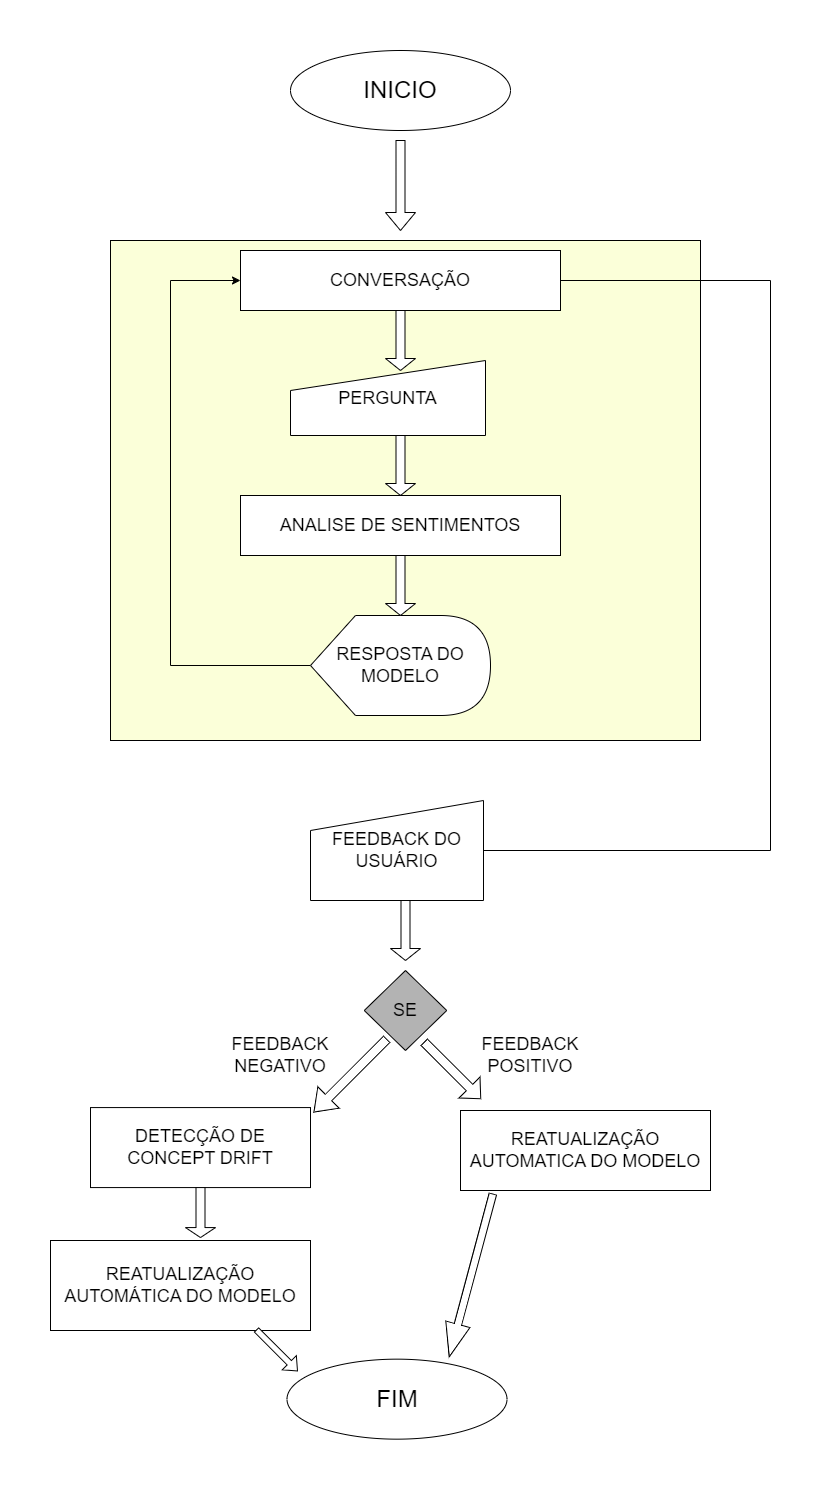

The diagram above was exported from draw.io. Its source (the exported page's mxGraphModel, read from the mxfile embedded in the PNG):
<mxGraphModel dx="2585" dy="1115" grid="1" gridSize="10" guides="1" tooltips="1" connect="1" arrows="1" fold="1" page="1" pageScale="1.5" pageWidth="1169" pageHeight="826" background="none" math="0" shadow="0">
  <root>
    <mxCell id="0" style=";html=1;" />
    <mxCell id="1" style=";html=1;" parent="0" />
    <mxCell id="dzor7ksd8X_ZBq_MkcCp-9" value="" style="rounded=0; whiteSpace=wrap; html=1; background-color=#f1f7cd;fillColor=#FBFFD9;" vertex="1" parent="1">
      <mxGeometry x="550" y="720" width="590" height="500" as="geometry" />
    </mxCell>
    <mxCell id="dzor7ksd8X_ZBq_MkcCp-2" value="&lt;font style=&quot;font-size: 24px;&quot;&gt;INICIO&lt;/font&gt;" style="ellipse;whiteSpace=wrap;html=1;align=center;newEdgeStyle={&quot;edgeStyle&quot;:&quot;entityRelationEdgeStyle&quot;,&quot;startArrow&quot;:&quot;none&quot;,&quot;endArrow&quot;:&quot;none&quot;,&quot;segment&quot;:10,&quot;curved&quot;:1,&quot;sourcePerimeterSpacing&quot;:0,&quot;targetPerimeterSpacing&quot;:0};treeFolding=1;treeMoving=1;fillColor=#FFFFFF;" vertex="1" parent="1">
      <mxGeometry x="730" y="530" width="220" height="80" as="geometry" />
    </mxCell>
    <mxCell id="dzor7ksd8X_ZBq_MkcCp-3" value="&lt;font style=&quot;font-size: 18px;&quot;&gt;PERGUNTA&lt;/font&gt;" style="shape=manualInput;whiteSpace=wrap;html=1;" vertex="1" parent="1">
      <mxGeometry x="730" y="840" width="195" height="75" as="geometry" />
    </mxCell>
    <mxCell id="dzor7ksd8X_ZBq_MkcCp-15" style="edgeStyle=orthogonalEdgeStyle;rounded=0;orthogonalLoop=1;jettySize=auto;html=1;entryX=0;entryY=0.5;entryDx=0;entryDy=0;" edge="1" parent="1" source="dzor7ksd8X_ZBq_MkcCp-4" target="dzor7ksd8X_ZBq_MkcCp-7">
      <mxGeometry relative="1" as="geometry">
        <Array as="points">
          <mxPoint x="610" y="1145" />
          <mxPoint x="610" y="760" />
        </Array>
      </mxGeometry>
    </mxCell>
    <mxCell id="dzor7ksd8X_ZBq_MkcCp-4" value="&lt;font style=&quot;font-size: 18px;&quot;&gt;RESPOSTA DO MODELO&lt;/font&gt;" style="shape=display;whiteSpace=wrap;html=1;" vertex="1" parent="1">
      <mxGeometry x="750" y="1095" width="180" height="100" as="geometry" />
    </mxCell>
    <mxCell id="dzor7ksd8X_ZBq_MkcCp-6" value="" style="shape=singleArrow;direction=south;whiteSpace=wrap;html=1;rotation=0;" vertex="1" parent="1">
      <mxGeometry x="825" y="620" width="30" height="90" as="geometry" />
    </mxCell>
    <mxCell id="dzor7ksd8X_ZBq_MkcCp-18" style="edgeStyle=elbowEdgeStyle;rounded=0;orthogonalLoop=1;jettySize=auto;html=1;startArrow=none;endArrow=none;entryX=1;entryY=0.5;entryDx=0;entryDy=0;exitX=1;exitY=0.5;exitDx=0;exitDy=0;" edge="1" parent="1" source="dzor7ksd8X_ZBq_MkcCp-7" target="dzor7ksd8X_ZBq_MkcCp-17">
      <mxGeometry relative="1" as="geometry">
        <Array as="points">
          <mxPoint x="1210" y="1040" />
        </Array>
      </mxGeometry>
    </mxCell>
    <UserObject label="&lt;font style=&quot;font-size: 18px;&quot;&gt;CONVERSAÇÃO&lt;/font&gt;" treeRoot="1" id="dzor7ksd8X_ZBq_MkcCp-7">
      <mxCell style="whiteSpace=wrap;html=1;align=center;treeFolding=1;treeMoving=1;newEdgeStyle={&quot;edgeStyle&quot;:&quot;elbowEdgeStyle&quot;,&quot;startArrow&quot;:&quot;none&quot;,&quot;endArrow&quot;:&quot;none&quot;};" vertex="1" parent="1">
        <mxGeometry x="680" y="730" width="320" height="60" as="geometry" />
      </mxCell>
    </UserObject>
    <mxCell id="dzor7ksd8X_ZBq_MkcCp-10" value="" style="shape=singleArrow;direction=south;whiteSpace=wrap;html=1;rotation=0;" vertex="1" parent="1">
      <mxGeometry x="825" y="790" width="30" height="60" as="geometry" />
    </mxCell>
    <mxCell id="dzor7ksd8X_ZBq_MkcCp-11" value="" style="shape=singleArrow;direction=south;whiteSpace=wrap;html=1;rotation=0;" vertex="1" parent="1">
      <mxGeometry x="825" y="915" width="30" height="60" as="geometry" />
    </mxCell>
    <UserObject label="&lt;font style=&quot;font-size: 18px;&quot;&gt;ANALISE DE SENTIMENTOS&lt;/font&gt;" treeRoot="1" id="dzor7ksd8X_ZBq_MkcCp-13">
      <mxCell style="whiteSpace=wrap;html=1;align=center;treeFolding=1;treeMoving=1;newEdgeStyle={&quot;edgeStyle&quot;:&quot;elbowEdgeStyle&quot;,&quot;startArrow&quot;:&quot;none&quot;,&quot;endArrow&quot;:&quot;none&quot;};" vertex="1" parent="1">
        <mxGeometry x="680" y="975" width="320" height="60" as="geometry" />
      </mxCell>
    </UserObject>
    <mxCell id="dzor7ksd8X_ZBq_MkcCp-14" value="" style="shape=singleArrow;direction=south;whiteSpace=wrap;html=1;rotation=0;" vertex="1" parent="1">
      <mxGeometry x="825" y="1035" width="30" height="60" as="geometry" />
    </mxCell>
    <mxCell id="dzor7ksd8X_ZBq_MkcCp-17" value="&lt;font style=&quot;font-size: 18px;&quot;&gt;FEEDBACK DO USUÁRIO&lt;/font&gt;" style="shape=manualInput;whiteSpace=wrap;html=1;" vertex="1" parent="1">
      <mxGeometry x="750" y="1280" width="173" height="100" as="geometry" />
    </mxCell>
    <mxCell id="dzor7ksd8X_ZBq_MkcCp-19" value="&lt;font style=&quot;font-size: 18px;&quot;&gt;SE&lt;/font&gt;" style="rhombus;whiteSpace=wrap;html=1;fillColor=#B3B3B3;" vertex="1" parent="1">
      <mxGeometry x="803.75" y="1450" width="82.5" height="80" as="geometry" />
    </mxCell>
    <mxCell id="dzor7ksd8X_ZBq_MkcCp-20" value="" style="shape=singleArrow;direction=south;whiteSpace=wrap;html=1;rotation=0;" vertex="1" parent="1">
      <mxGeometry x="830" y="1380" width="30" height="60" as="geometry" />
    </mxCell>
    <UserObject label="&lt;font style=&quot;font-size: 18px;&quot;&gt;DETECÇÃO DE CONCEPT DRIFT&lt;/font&gt;" treeRoot="1" id="dzor7ksd8X_ZBq_MkcCp-21">
      <mxCell style="whiteSpace=wrap;html=1;align=center;treeFolding=1;treeMoving=1;newEdgeStyle={&quot;edgeStyle&quot;:&quot;elbowEdgeStyle&quot;,&quot;startArrow&quot;:&quot;none&quot;,&quot;endArrow&quot;:&quot;none&quot;};" vertex="1" parent="1">
        <mxGeometry x="530" y="1587.07" width="220" height="80" as="geometry" />
      </mxCell>
    </UserObject>
    <UserObject label="&lt;font style=&quot;font-size: 18px;&quot;&gt;REATUALIZAÇÃO AUTOMATICA DO MODELO&lt;/font&gt;" treeRoot="1" id="dzor7ksd8X_ZBq_MkcCp-22">
      <mxCell style="whiteSpace=wrap;html=1;align=center;treeFolding=1;treeMoving=1;newEdgeStyle={&quot;edgeStyle&quot;:&quot;elbowEdgeStyle&quot;,&quot;startArrow&quot;:&quot;none&quot;,&quot;endArrow&quot;:&quot;none&quot;};" vertex="1" parent="1">
        <mxGeometry x="900" y="1590" width="250" height="80" as="geometry" />
      </mxCell>
    </UserObject>
    <UserObject label="&lt;font style=&quot;font-size: 18px;&quot;&gt;REATUALIZAÇÃO AUTOMÁTICA DO MODELO&lt;/font&gt;" treeRoot="1" id="dzor7ksd8X_ZBq_MkcCp-23">
      <mxCell style="whiteSpace=wrap;html=1;align=center;treeFolding=1;treeMoving=1;newEdgeStyle={&quot;edgeStyle&quot;:&quot;elbowEdgeStyle&quot;,&quot;startArrow&quot;:&quot;none&quot;,&quot;endArrow&quot;:&quot;none&quot;};" vertex="1" parent="1">
        <mxGeometry x="490" y="1720" width="260" height="90" as="geometry" />
      </mxCell>
    </UserObject>
    <mxCell id="dzor7ksd8X_ZBq_MkcCp-24" value="" style="shape=singleArrow;direction=south;whiteSpace=wrap;html=1;rotation=45;" vertex="1" parent="1">
      <mxGeometry x="774.82" y="1503.71" width="30" height="102.93" as="geometry" />
    </mxCell>
    <mxCell id="dzor7ksd8X_ZBq_MkcCp-25" value="" style="shape=singleArrow;direction=south;whiteSpace=wrap;html=1;rotation=-45;" vertex="1" parent="1">
      <mxGeometry x="877" y="1510" width="30" height="80" as="geometry" />
    </mxCell>
    <mxCell id="dzor7ksd8X_ZBq_MkcCp-27" value="&lt;font style=&quot;font-size: 18px;&quot;&gt;FEEDBACK&lt;/font&gt;&lt;div&gt;&lt;span style=&quot;font-size: 18px;&quot;&gt;POSITIVO&lt;/span&gt;&lt;/div&gt;" style="text;html=1;align=center;verticalAlign=middle;whiteSpace=wrap;rounded=0;" vertex="1" parent="1">
      <mxGeometry x="940" y="1520" width="60" height="30" as="geometry" />
    </mxCell>
    <mxCell id="dzor7ksd8X_ZBq_MkcCp-32" value="" style="shape=singleArrow;direction=south;whiteSpace=wrap;html=1;rotation=15;" vertex="1" parent="1">
      <mxGeometry x="898" y="1670.67" width="25" height="168.66" as="geometry" />
    </mxCell>
    <mxCell id="dzor7ksd8X_ZBq_MkcCp-33" value="" style="shape=singleArrow;direction=south;whiteSpace=wrap;html=1;rotation=0;" vertex="1" parent="1">
      <mxGeometry x="625" y="1667.07" width="30" height="50" as="geometry" />
    </mxCell>
    <mxCell id="dzor7ksd8X_ZBq_MkcCp-34" value="&lt;font style=&quot;font-size: 24px;&quot;&gt;FIM&lt;/font&gt;" style="ellipse;whiteSpace=wrap;html=1;align=center;newEdgeStyle={&quot;edgeStyle&quot;:&quot;entityRelationEdgeStyle&quot;,&quot;startArrow&quot;:&quot;none&quot;,&quot;endArrow&quot;:&quot;none&quot;,&quot;segment&quot;:10,&quot;curved&quot;:1,&quot;sourcePerimeterSpacing&quot;:0,&quot;targetPerimeterSpacing&quot;:0};treeFolding=1;treeMoving=1;" vertex="1" parent="1">
      <mxGeometry x="726.5" y="1838.66" width="220" height="80" as="geometry" />
    </mxCell>
    <mxCell id="dzor7ksd8X_ZBq_MkcCp-35" value="" style="shape=singleArrow;direction=south;whiteSpace=wrap;html=1;rotation=-45;" vertex="1" parent="1">
      <mxGeometry x="706.5" y="1801" width="20" height="57.95" as="geometry" />
    </mxCell>
    <mxCell id="dzor7ksd8X_ZBq_MkcCp-37" value="&lt;font style=&quot;font-size: 18px;&quot;&gt;FEEDBACK&lt;/font&gt;&lt;div&gt;&lt;font style=&quot;font-size: 18px;&quot;&gt;NEGATIVO&lt;/font&gt;&lt;/div&gt;" style="text;html=1;align=center;verticalAlign=middle;whiteSpace=wrap;rounded=0;" vertex="1" parent="1">
      <mxGeometry x="690.0000000000001" y="1520" width="60" height="30" as="geometry" />
    </mxCell>
  </root>
</mxGraphModel>